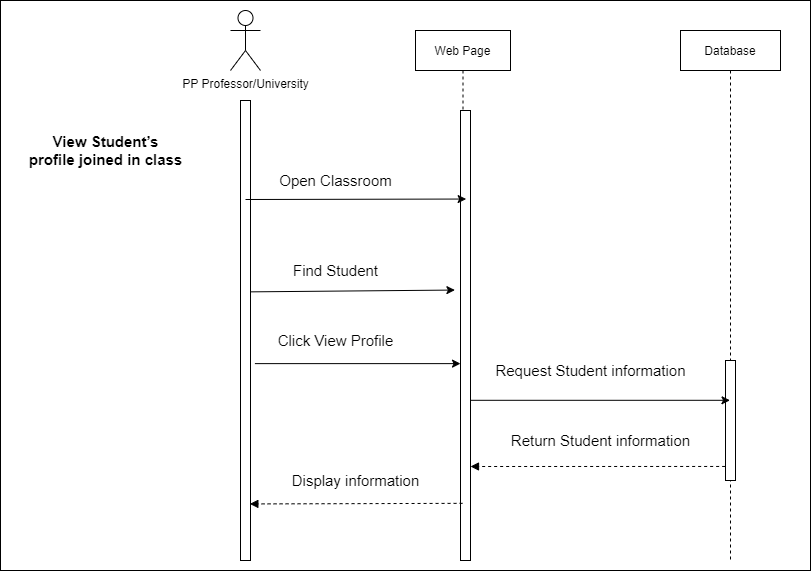

The diagram above was exported from draw.io. Its source (the exported page's mxGraphModel, read from the mxfile embedded in the PNG):
<mxGraphModel dx="1887" dy="944" grid="1" gridSize="10" guides="1" tooltips="1" connect="1" arrows="1" fold="1" page="1" pageScale="1" pageWidth="850" pageHeight="1100" math="0" shadow="0">
  <root>
    <mxCell id="0" />
    <mxCell id="1" parent="0" />
    <mxCell id="dptKCwJC6ZDMXoUlxiff-133" value="" style="whiteSpace=wrap;html=1;fontSize=15;" vertex="1" parent="1">
      <mxGeometry x="20" y="20" width="810" height="570" as="geometry" />
    </mxCell>
    <mxCell id="dptKCwJC6ZDMXoUlxiff-134" value="Web Page" style="shape=umlLifeline;perimeter=lifelinePerimeter;container=1;collapsible=0;recursiveResize=0;rounded=0;shadow=0;strokeWidth=1;" vertex="1" parent="1">
      <mxGeometry x="435" y="50" width="95" height="530" as="geometry" />
    </mxCell>
    <mxCell id="dptKCwJC6ZDMXoUlxiff-135" value="" style="points=[];perimeter=orthogonalPerimeter;rounded=0;shadow=0;strokeWidth=1;" vertex="1" parent="dptKCwJC6ZDMXoUlxiff-134">
      <mxGeometry x="45" y="80" width="10" height="450" as="geometry" />
    </mxCell>
    <mxCell id="dptKCwJC6ZDMXoUlxiff-136" value="" style="points=[];perimeter=orthogonalPerimeter;rounded=0;shadow=0;strokeWidth=1;" vertex="1" parent="1">
      <mxGeometry x="260" y="120" width="10" height="460" as="geometry" />
    </mxCell>
    <mxCell id="dptKCwJC6ZDMXoUlxiff-137" value="PP Professor/University" style="shape=umlActor;verticalLabelPosition=bottom;verticalAlign=top;html=1;outlineConnect=0;" vertex="1" parent="1">
      <mxGeometry x="250" y="30" width="30" height="60" as="geometry" />
    </mxCell>
    <mxCell id="dptKCwJC6ZDMXoUlxiff-138" value="&lt;font style=&quot;font-size: 15px;&quot;&gt;&lt;font style=&quot;font-size: 15px;&quot;&gt;&lt;span&gt;&lt;b&gt;View Student’s&lt;br&gt;profile joined in class&lt;/b&gt;&lt;/span&gt;&lt;br&gt;&lt;/font&gt;&lt;/font&gt;" style="text;html=1;align=center;verticalAlign=middle;resizable=0;points=[];autosize=1;strokeColor=none;fillColor=none;" vertex="1" parent="1">
      <mxGeometry x="40" y="150" width="170" height="40" as="geometry" />
    </mxCell>
    <mxCell id="dptKCwJC6ZDMXoUlxiff-139" value="Database" style="shape=umlLifeline;perimeter=lifelinePerimeter;container=1;collapsible=0;recursiveResize=0;rounded=0;shadow=0;strokeWidth=1;" vertex="1" parent="1">
      <mxGeometry x="700" y="50" width="100" height="530" as="geometry" />
    </mxCell>
    <mxCell id="dptKCwJC6ZDMXoUlxiff-140" value="" style="points=[];perimeter=orthogonalPerimeter;rounded=0;shadow=0;strokeWidth=1;" vertex="1" parent="dptKCwJC6ZDMXoUlxiff-139">
      <mxGeometry x="45" y="330" width="10" height="120" as="geometry" />
    </mxCell>
    <mxCell id="dptKCwJC6ZDMXoUlxiff-143" value="Open Classroom" style="text;html=1;align=center;verticalAlign=middle;resizable=0;points=[];autosize=1;strokeColor=none;fillColor=none;fontSize=15;" vertex="1" parent="1">
      <mxGeometry x="290" y="190" width="130" height="20" as="geometry" />
    </mxCell>
    <mxCell id="dptKCwJC6ZDMXoUlxiff-144" value="Find Student" style="text;html=1;align=center;verticalAlign=middle;resizable=0;points=[];autosize=1;strokeColor=none;fillColor=none;fontSize=15;" vertex="1" parent="1">
      <mxGeometry x="305" y="280" width="100" height="20" as="geometry" />
    </mxCell>
    <mxCell id="dptKCwJC6ZDMXoUlxiff-145" value="Click View Profile" style="text;html=1;align=center;verticalAlign=middle;resizable=0;points=[];autosize=1;strokeColor=none;fillColor=none;fontSize=15;" vertex="1" parent="1">
      <mxGeometry x="290" y="350" width="130" height="20" as="geometry" />
    </mxCell>
    <mxCell id="dptKCwJC6ZDMXoUlxiff-146" value="Request Student information" style="text;html=1;align=center;verticalAlign=middle;resizable=0;points=[];autosize=1;strokeColor=none;fillColor=none;fontSize=15;" vertex="1" parent="1">
      <mxGeometry x="505" y="380" width="210" height="20" as="geometry" />
    </mxCell>
    <mxCell id="dptKCwJC6ZDMXoUlxiff-147" value="Return Student information" style="text;html=1;align=center;verticalAlign=middle;resizable=0;points=[];autosize=1;strokeColor=none;fillColor=none;fontSize=15;" vertex="1" parent="1">
      <mxGeometry x="525" y="450" width="190" height="20" as="geometry" />
    </mxCell>
    <mxCell id="dptKCwJC6ZDMXoUlxiff-148" value="Display information" style="text;html=1;align=center;verticalAlign=middle;resizable=0;points=[];autosize=1;strokeColor=none;fillColor=none;fontSize=15;" vertex="1" parent="1">
      <mxGeometry x="305" y="490" width="140" height="20" as="geometry" />
    </mxCell>
    <mxCell id="dptKCwJC6ZDMXoUlxiff-152" value="" style="endArrow=classic;html=1;rounded=0;fontSize=15;entryX=0.533;entryY=0.318;entryDx=0;entryDy=0;entryPerimeter=0;" edge="1" parent="1" target="dptKCwJC6ZDMXoUlxiff-134">
      <mxGeometry width="50" height="50" relative="1" as="geometry">
        <mxPoint x="265" y="219" as="sourcePoint" />
        <mxPoint x="512.4050000000002" y="211.44000000000005" as="targetPoint" />
      </mxGeometry>
    </mxCell>
    <mxCell id="dptKCwJC6ZDMXoUlxiff-153" value="" style="endArrow=classic;html=1;rounded=0;fontSize=15;entryX=-0.56;entryY=0.399;entryDx=0;entryDy=0;entryPerimeter=0;exitX=0.96;exitY=0.416;exitDx=0;exitDy=0;exitPerimeter=0;" edge="1" parent="1" source="dptKCwJC6ZDMXoUlxiff-136" target="dptKCwJC6ZDMXoUlxiff-135">
      <mxGeometry width="50" height="50" relative="1" as="geometry">
        <mxPoint x="275" y="229" as="sourcePoint" />
        <mxPoint x="495.6350000000002" y="228.53999999999996" as="targetPoint" />
      </mxGeometry>
    </mxCell>
    <mxCell id="dptKCwJC6ZDMXoUlxiff-154" value="" style="endArrow=classic;html=1;rounded=0;fontSize=15;exitX=1.44;exitY=0.572;exitDx=0;exitDy=0;exitPerimeter=0;" edge="1" parent="1" source="dptKCwJC6ZDMXoUlxiff-136" target="dptKCwJC6ZDMXoUlxiff-135">
      <mxGeometry width="50" height="50" relative="1" as="geometry">
        <mxPoint x="285" y="239" as="sourcePoint" />
        <mxPoint x="505.6350000000002" y="238.53999999999996" as="targetPoint" />
      </mxGeometry>
    </mxCell>
    <mxCell id="dptKCwJC6ZDMXoUlxiff-155" value="" style="endArrow=classic;html=1;rounded=0;fontSize=15;exitX=1;exitY=0.644;exitDx=0;exitDy=0;exitPerimeter=0;" edge="1" parent="1" source="dptKCwJC6ZDMXoUlxiff-135" target="dptKCwJC6ZDMXoUlxiff-139">
      <mxGeometry width="50" height="50" relative="1" as="geometry">
        <mxPoint x="284.4000000000001" y="393.1199999999999" as="sourcePoint" />
        <mxPoint x="490" y="393.1199999999999" as="targetPoint" />
      </mxGeometry>
    </mxCell>
    <mxCell id="dptKCwJC6ZDMXoUlxiff-156" value="" style="html=1;verticalAlign=bottom;labelBackgroundColor=none;endArrow=block;endFill=1;dashed=1;rounded=0;fontSize=15;exitX=-0.035;exitY=0.883;exitDx=0;exitDy=0;exitPerimeter=0;" edge="1" parent="1" source="dptKCwJC6ZDMXoUlxiff-140">
      <mxGeometry width="160" relative="1" as="geometry">
        <mxPoint x="260" y="920" as="sourcePoint" />
        <mxPoint x="490" y="486" as="targetPoint" />
      </mxGeometry>
    </mxCell>
    <mxCell id="dptKCwJC6ZDMXoUlxiff-157" value="" style="html=1;verticalAlign=bottom;labelBackgroundColor=none;endArrow=block;endFill=1;dashed=1;rounded=0;fontSize=15;exitX=0.206;exitY=0.873;exitDx=0;exitDy=0;exitPerimeter=0;entryX=0.935;entryY=0.877;entryDx=0;entryDy=0;entryPerimeter=0;" edge="1" parent="1" source="dptKCwJC6ZDMXoUlxiff-135" target="dptKCwJC6ZDMXoUlxiff-136">
      <mxGeometry width="160" relative="1" as="geometry">
        <mxPoint x="754.6500000000001" y="495.96000000000004" as="sourcePoint" />
        <mxPoint x="500" y="496" as="targetPoint" />
      </mxGeometry>
    </mxCell>
  </root>
</mxGraphModel>